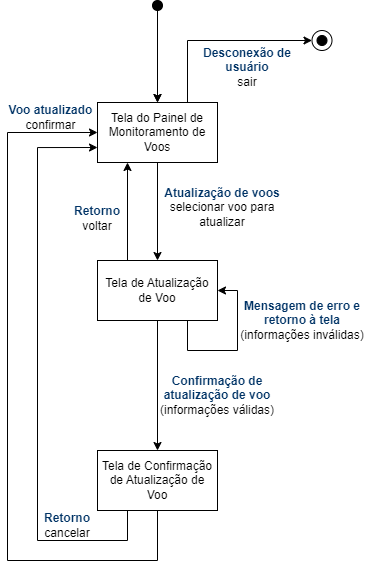

The diagram above was exported from draw.io. Its source (the exported page's mxGraphModel, read from the mxfile embedded in the PNG):
<mxGraphModel dx="192" dy="986" grid="1" gridSize="10" guides="1" tooltips="1" connect="1" arrows="1" fold="1" page="0" pageScale="1" pageWidth="827" pageHeight="1169" math="0" shadow="0">
  <root>
    <mxCell id="0" />
    <mxCell id="1" parent="0" />
    <mxCell id="yWY_KYu6502norvjFvI3-62" style="edgeStyle=orthogonalEdgeStyle;rounded=0;orthogonalLoop=1;jettySize=auto;html=1;exitX=0.75;exitY=0;exitDx=0;exitDy=0;entryX=0;entryY=0.5;entryDx=0;entryDy=0;" parent="1" source="yWY_KYu6502norvjFvI3-63" target="yWY_KYu6502norvjFvI3-168" edge="1">
      <mxGeometry relative="1" as="geometry" />
    </mxCell>
    <mxCell id="yWY_KYu6502norvjFvI3-172" style="edgeStyle=orthogonalEdgeStyle;rounded=0;orthogonalLoop=1;jettySize=auto;html=1;exitX=0.5;exitY=1;exitDx=0;exitDy=0;fontSize=12;fontColor=#000000;" parent="1" source="yWY_KYu6502norvjFvI3-63" target="yWY_KYu6502norvjFvI3-171" edge="1">
      <mxGeometry relative="1" as="geometry" />
    </mxCell>
    <mxCell id="yWY_KYu6502norvjFvI3-63" value="&lt;font style=&quot;font-size: 12px;&quot;&gt;Tela do Painel de Monitoramento de Voos&lt;/font&gt;" style="rounded=0;whiteSpace=wrap;html=1;" parent="1" vertex="1">
      <mxGeometry x="900" y="82" width="120" height="60" as="geometry" />
    </mxCell>
    <mxCell id="yWY_KYu6502norvjFvI3-64" value="" style="endArrow=classic;html=1;rounded=0;fontSize=17;edgeStyle=orthogonalEdgeStyle;entryX=0.5;entryY=0;entryDx=0;entryDy=0;" parent="1" target="yWY_KYu6502norvjFvI3-63" edge="1">
      <mxGeometry width="50" height="50" relative="1" as="geometry">
        <mxPoint x="960" y="-9" as="sourcePoint" />
        <mxPoint x="982" y="11" as="targetPoint" />
        <Array as="points">
          <mxPoint x="960" y="-9" />
        </Array>
      </mxGeometry>
    </mxCell>
    <mxCell id="yWY_KYu6502norvjFvI3-65" value="" style="edgeStyle=orthogonalEdgeStyle;rounded=0;orthogonalLoop=1;jettySize=auto;html=1;fontSize=14;" parent="1" source="yWY_KYu6502norvjFvI3-66" target="yWY_KYu6502norvjFvI3-63" edge="1">
      <mxGeometry relative="1" as="geometry" />
    </mxCell>
    <mxCell id="yWY_KYu6502norvjFvI3-66" value="" style="ellipse;whiteSpace=wrap;html=1;aspect=fixed;rounded=0;fontSize=14;gradientColor=none;fillColor=#000000;" parent="1" vertex="1">
      <mxGeometry x="955" y="-20" width="10" height="10" as="geometry" />
    </mxCell>
    <mxCell id="yWY_KYu6502norvjFvI3-167" value="" style="group" parent="1" connectable="0" vertex="1">
      <mxGeometry x="1114.5" y="10" width="20" height="20" as="geometry" />
    </mxCell>
    <mxCell id="yWY_KYu6502norvjFvI3-168" value="" style="ellipse;whiteSpace=wrap;html=1;aspect=fixed;fillColor=none;" parent="yWY_KYu6502norvjFvI3-167" vertex="1">
      <mxGeometry width="20" height="20" as="geometry" />
    </mxCell>
    <mxCell id="yWY_KYu6502norvjFvI3-169" value="" style="ellipse;whiteSpace=wrap;html=1;aspect=fixed;rounded=0;fontSize=14;gradientColor=none;fillColor=#000000;" parent="yWY_KYu6502norvjFvI3-167" vertex="1">
      <mxGeometry x="5" y="5" width="10" height="10" as="geometry" />
    </mxCell>
    <mxCell id="yWY_KYu6502norvjFvI3-170" value="Desconexão de usuário&lt;br&gt;&lt;span style=&quot;color: rgb(0, 0, 0); font-weight: 400;&quot;&gt;sair&lt;/span&gt;" style="text;html=1;strokeColor=none;fillColor=none;align=center;verticalAlign=middle;whiteSpace=wrap;rounded=0;fontColor=#003366;fontStyle=1" parent="1" vertex="1">
      <mxGeometry x="990" y="20" width="120" height="53" as="geometry" />
    </mxCell>
    <mxCell id="yWY_KYu6502norvjFvI3-186" style="edgeStyle=orthogonalEdgeStyle;rounded=0;orthogonalLoop=1;jettySize=auto;html=1;exitX=0.5;exitY=1;exitDx=0;exitDy=0;entryX=0.5;entryY=0;entryDx=0;entryDy=0;fontSize=12;fontColor=#000000;" parent="1" source="yWY_KYu6502norvjFvI3-171" target="yWY_KYu6502norvjFvI3-174" edge="1">
      <mxGeometry relative="1" as="geometry">
        <mxPoint x="960" y="380" as="targetPoint" />
      </mxGeometry>
    </mxCell>
    <mxCell id="yWY_KYu6502norvjFvI3-193" style="edgeStyle=orthogonalEdgeStyle;rounded=0;orthogonalLoop=1;jettySize=auto;html=1;exitX=0.25;exitY=0;exitDx=0;exitDy=0;entryX=0.25;entryY=1;entryDx=0;entryDy=0;fontSize=12;fontColor=#003366;" parent="1" source="yWY_KYu6502norvjFvI3-171" target="yWY_KYu6502norvjFvI3-63" edge="1">
      <mxGeometry relative="1" as="geometry" />
    </mxCell>
    <mxCell id="yWY_KYu6502norvjFvI3-171" value="&lt;font style=&quot;font-size: 12px;&quot;&gt;Tela de Atualização de Voo&lt;/font&gt;" style="rounded=0;whiteSpace=wrap;html=1;" parent="1" vertex="1">
      <mxGeometry x="900" y="240" width="120" height="60" as="geometry" />
    </mxCell>
    <mxCell id="yWY_KYu6502norvjFvI3-173" value="Atualização de voos&lt;br&gt;&lt;font color=&quot;#000000&quot;&gt;&lt;span style=&quot;font-weight: 400;&quot;&gt;selecionar voo para atualizar&lt;/span&gt;&lt;/font&gt;" style="text;html=1;strokeColor=none;fillColor=none;align=center;verticalAlign=middle;whiteSpace=wrap;rounded=0;fontColor=#003366;fontStyle=1" parent="1" vertex="1">
      <mxGeometry x="960" y="160" width="130" height="53" as="geometry" />
    </mxCell>
    <mxCell id="lbIV1g1v5XQl3JsS0w9n-1" style="edgeStyle=orthogonalEdgeStyle;rounded=0;orthogonalLoop=1;jettySize=auto;html=1;exitX=0.5;exitY=1;exitDx=0;exitDy=0;entryX=0;entryY=0.5;entryDx=0;entryDy=0;" edge="1" parent="1" source="yWY_KYu6502norvjFvI3-174" target="yWY_KYu6502norvjFvI3-63">
      <mxGeometry relative="1" as="geometry">
        <mxPoint x="780" y="104" as="targetPoint" />
        <Array as="points">
          <mxPoint x="960" y="540" />
          <mxPoint x="810" y="540" />
          <mxPoint x="810" y="112" />
        </Array>
      </mxGeometry>
    </mxCell>
    <mxCell id="yWY_KYu6502norvjFvI3-174" value="Tela de Confirmação de Atualização de Voo" style="rounded=0;whiteSpace=wrap;html=1;" parent="1" vertex="1">
      <mxGeometry x="900" y="430" width="120" height="60" as="geometry" />
    </mxCell>
    <mxCell id="yWY_KYu6502norvjFvI3-188" style="edgeStyle=orthogonalEdgeStyle;rounded=0;orthogonalLoop=1;jettySize=auto;html=1;exitX=0.25;exitY=1;exitDx=0;exitDy=0;entryX=0;entryY=0.75;entryDx=0;entryDy=0;fontSize=12;fontColor=#000000;" parent="1" source="yWY_KYu6502norvjFvI3-174" target="yWY_KYu6502norvjFvI3-63" edge="1">
      <mxGeometry relative="1" as="geometry">
        <Array as="points">
          <mxPoint x="930" y="520" />
          <mxPoint x="840" y="520" />
          <mxPoint x="840" y="127" />
        </Array>
        <mxPoint x="829.9999999999998" y="511" as="sourcePoint" />
      </mxGeometry>
    </mxCell>
    <mxCell id="yWY_KYu6502norvjFvI3-181" value="&lt;b&gt;&lt;font color=&quot;#003366&quot;&gt;Retorno&lt;/font&gt;&lt;/b&gt;&lt;br&gt;cancelar" style="text;html=1;strokeColor=none;fillColor=none;align=center;verticalAlign=middle;whiteSpace=wrap;rounded=0;" parent="1" vertex="1">
      <mxGeometry x="840" y="490" width="60" height="30" as="geometry" />
    </mxCell>
    <mxCell id="yWY_KYu6502norvjFvI3-180" value="Voo atualizado&lt;br&gt;&lt;font color=&quot;#000000&quot;&gt;&lt;span style=&quot;font-weight: normal;&quot;&gt;confirmar&lt;/span&gt;&lt;/font&gt;" style="text;html=1;strokeColor=none;fillColor=none;align=center;verticalAlign=middle;whiteSpace=wrap;rounded=0;fontColor=#003366;fontStyle=1" parent="1" vertex="1">
      <mxGeometry x="807.5" y="82" width="92.5" height="30" as="geometry" />
    </mxCell>
    <mxCell id="yWY_KYu6502norvjFvI3-184" value="&lt;font style=&quot;&quot;&gt;&lt;font color=&quot;#003366&quot;&gt;&lt;b&gt;Confirmação de atualização de voo&lt;/b&gt;&lt;/font&gt;&lt;br&gt;(informações válidas)&lt;br&gt;&lt;/font&gt;" style="text;html=1;strokeColor=none;fillColor=none;align=center;verticalAlign=middle;whiteSpace=wrap;rounded=0;" parent="1" vertex="1">
      <mxGeometry x="960" y="360" width="120" height="30" as="geometry" />
    </mxCell>
    <mxCell id="yWY_KYu6502norvjFvI3-189" style="edgeStyle=orthogonalEdgeStyle;rounded=0;orthogonalLoop=1;jettySize=auto;html=1;exitX=0.75;exitY=1;exitDx=0;exitDy=0;entryX=1;entryY=0.5;entryDx=0;entryDy=0;fontSize=12;fontColor=#000000;" parent="1" source="yWY_KYu6502norvjFvI3-171" target="yWY_KYu6502norvjFvI3-171" edge="1">
      <mxGeometry relative="1" as="geometry">
        <Array as="points">
          <mxPoint x="990" y="330" />
          <mxPoint x="1040" y="330" />
          <mxPoint x="1040" y="270" />
        </Array>
        <mxPoint x="975" y="390" as="sourcePoint" />
      </mxGeometry>
    </mxCell>
    <mxCell id="yWY_KYu6502norvjFvI3-190" value="&lt;font style=&quot;&quot;&gt;&lt;b&gt;&lt;font color=&quot;#003366&quot;&gt;Mensagem de erro e retorno à tela&lt;/font&gt;&lt;/b&gt;&lt;br&gt;(informações inválidas)&lt;br&gt;&lt;/font&gt;" style="text;html=1;strokeColor=none;fillColor=none;align=center;verticalAlign=middle;whiteSpace=wrap;rounded=0;" parent="1" vertex="1">
      <mxGeometry x="1040" y="270" width="130" height="60" as="geometry" />
    </mxCell>
    <mxCell id="yWY_KYu6502norvjFvI3-194" value="&lt;b&gt;&lt;font color=&quot;#003366&quot;&gt;Retorno&lt;/font&gt;&lt;/b&gt;&lt;br&gt;voltar" style="text;html=1;strokeColor=none;fillColor=none;align=center;verticalAlign=middle;whiteSpace=wrap;rounded=0;" parent="1" vertex="1">
      <mxGeometry x="870" y="183" width="60" height="30" as="geometry" />
    </mxCell>
  </root>
</mxGraphModel>